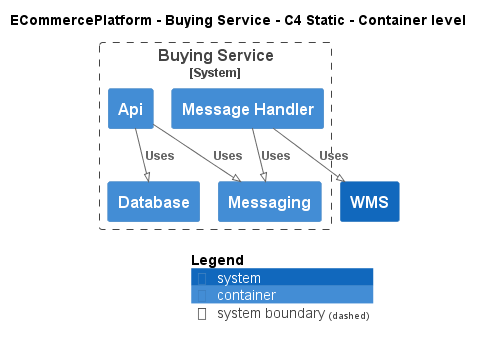

The diagram above was rendered by PlantUML. Its source (embedded in the PNG):
@startuml
!pragma layout smetana
!include ..\..\..\.c4s\C4_Container.puml

AddElementTag("c4interflow:lifecycle:new", $bgColor=green, $fontColor=#ffffff, $borderColor=green, $shadowing="False")
AddElementTag("c4interflow:lifecycle:changed", $bgColor=orange, $fontColor=#ffffff, $borderColor=orange, $shadowing="False")
AddElementTag("c4interflow:lifecycle:removed", $bgColor=red, $fontColor=#ffffff, $borderColor=red, $shadowing="False")

AddRelTag("c4interflow:lifecycle:new", $textColor=green, $lineColor=green)
AddRelTag("c4interflow:lifecycle:changed", $textColor=orange, $lineColor=orange)
AddRelTag("c4interflow:lifecycle:removed", $textColor=red, $lineColor=red)

SHOW_PERSON_PORTRAIT()
LAYOUT_TOP_DOWN()

skinparam linetype polyline

title ECommercePlatform - Buying Service - C4 Static - Container level


System_Boundary(ECommercePlatform.SoftwareSystems.BuyingService, "Buying Service") {
    Container(ECommercePlatform.SoftwareSystems.BuyingService.Containers.Api, "Api", "", "")
    Container(ECommercePlatform.SoftwareSystems.BuyingService.Containers.Database, "Database", "", "")
    Container(ECommercePlatform.SoftwareSystems.BuyingService.Containers.Messaging, "Messaging", "", "")
    Container(ECommercePlatform.SoftwareSystems.BuyingService.Containers.MessageHandler, "Message Handler", "", "")
}
System(ECommercePlatform.SoftwareSystems.WMS, "WMS", "")

Rel(ECommercePlatform.SoftwareSystems.BuyingService.Containers.Api, ECommercePlatform.SoftwareSystems.BuyingService.Containers.Database, "Uses")
Rel(ECommercePlatform.SoftwareSystems.BuyingService.Containers.Api, ECommercePlatform.SoftwareSystems.BuyingService.Containers.Messaging, "Uses")
Rel(ECommercePlatform.SoftwareSystems.BuyingService.Containers.MessageHandler, ECommercePlatform.SoftwareSystems.BuyingService.Containers.Messaging, "Uses")
Rel(ECommercePlatform.SoftwareSystems.BuyingService.Containers.MessageHandler, ECommercePlatform.SoftwareSystems.WMS, "Uses")


SHOW_LEGEND()
@enduml